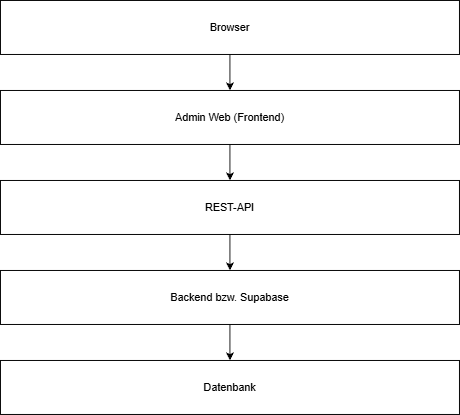

The diagram above was exported from draw.io. Its source (the exported page's mxGraphModel, read from the mxfile embedded in the PNG):
<mxGraphModel dx="1426" dy="751" grid="1" gridSize="10" guides="1" tooltips="1" connect="1" arrows="1" fold="1" page="1" pageScale="1" pageWidth="827" pageHeight="1169" math="0" shadow="0">
  <root>
    <mxCell id="0" />
    <mxCell id="1" parent="0" />
    <mxCell id="UxrBQbrcNr5RI_Jt_xkw-3" edge="1" parent="1" source="UxrBQbrcNr5RI_Jt_xkw-1" style="edgeStyle=orthogonalEdgeStyle;rounded=0;orthogonalLoop=1;jettySize=auto;html=1;" target="UxrBQbrcNr5RI_Jt_xkw-2" value="">
      <mxGeometry relative="1" as="geometry" />
    </mxCell>
    <mxCell id="UxrBQbrcNr5RI_Jt_xkw-1" parent="1" style="rounded=0;whiteSpace=wrap;html=1;" value="Browser" vertex="1">
      <mxGeometry height="60" width="510" x="90" y="80" as="geometry" />
    </mxCell>
    <mxCell id="UxrBQbrcNr5RI_Jt_xkw-5" edge="1" parent="1" source="UxrBQbrcNr5RI_Jt_xkw-2" style="edgeStyle=orthogonalEdgeStyle;rounded=0;orthogonalLoop=1;jettySize=auto;html=1;" target="UxrBQbrcNr5RI_Jt_xkw-4" value="">
      <mxGeometry relative="1" as="geometry" />
    </mxCell>
    <mxCell id="UxrBQbrcNr5RI_Jt_xkw-2" parent="1" style="rounded=0;whiteSpace=wrap;html=1;" value="Admin Web (Frontend)" vertex="1">
      <mxGeometry height="60" width="510" x="90" y="180" as="geometry" />
    </mxCell>
    <mxCell id="UxrBQbrcNr5RI_Jt_xkw-7" edge="1" parent="1" source="UxrBQbrcNr5RI_Jt_xkw-4" style="edgeStyle=orthogonalEdgeStyle;rounded=0;orthogonalLoop=1;jettySize=auto;html=1;" target="UxrBQbrcNr5RI_Jt_xkw-6" value="">
      <mxGeometry relative="1" as="geometry" />
    </mxCell>
    <mxCell id="UxrBQbrcNr5RI_Jt_xkw-4" parent="1" style="rounded=0;whiteSpace=wrap;html=1;" value="REST-API" vertex="1">
      <mxGeometry height="60" width="510" x="90" y="280" as="geometry" />
    </mxCell>
    <mxCell id="UxrBQbrcNr5RI_Jt_xkw-9" edge="1" parent="1" source="UxrBQbrcNr5RI_Jt_xkw-6" style="edgeStyle=orthogonalEdgeStyle;rounded=0;orthogonalLoop=1;jettySize=auto;html=1;" target="UxrBQbrcNr5RI_Jt_xkw-8" value="">
      <mxGeometry relative="1" as="geometry" />
    </mxCell>
    <mxCell id="UxrBQbrcNr5RI_Jt_xkw-6" parent="1" style="rounded=0;whiteSpace=wrap;html=1;" value="Backend bzw. Supabase" vertex="1">
      <mxGeometry height="60" width="510" x="90" y="380" as="geometry" />
    </mxCell>
    <mxCell id="UxrBQbrcNr5RI_Jt_xkw-8" parent="1" style="rounded=0;whiteSpace=wrap;html=1;" value="Datenbank" vertex="1">
      <mxGeometry height="60" width="510" x="90" y="480" as="geometry" />
    </mxCell>
  </root>
</mxGraphModel>